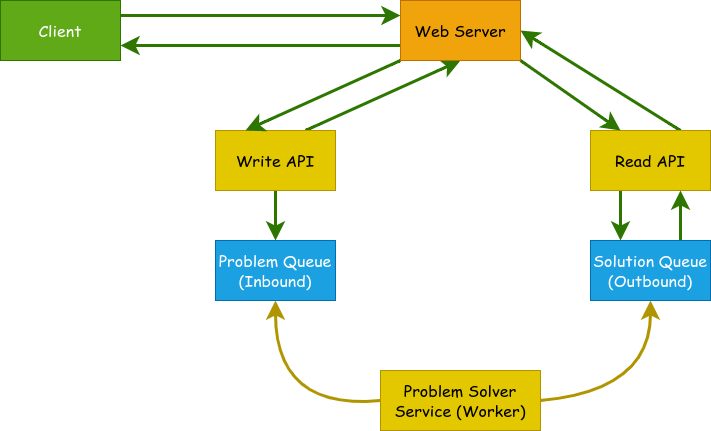

The diagram above was exported from draw.io. Its source (the exported page's mxGraphModel, read from the mxfile embedded in the PNG):
<mxGraphModel dx="1687" dy="1005" grid="1" gridSize="10" guides="1" tooltips="1" connect="1" arrows="1" fold="1" page="1" pageScale="1" pageWidth="850" pageHeight="1100" math="0" shadow="0">
  <root>
    <mxCell id="0" />
    <mxCell id="1" parent="0" />
    <mxCell id="g_th5rLGnyob4zF-T5Eh-56" style="edgeStyle=none;curved=1;rounded=0;orthogonalLoop=1;jettySize=auto;html=1;exitX=1;exitY=0.25;exitDx=0;exitDy=0;entryX=0;entryY=0.25;entryDx=0;entryDy=0;fontSize=12;startSize=8;endSize=10;strokeWidth=3;fillColor=#60a917;strokeColor=#2D7600;" edge="1" parent="1" source="g_th5rLGnyob4zF-T5Eh-1" target="g_th5rLGnyob4zF-T5Eh-4">
      <mxGeometry relative="1" as="geometry" />
    </mxCell>
    <mxCell id="g_th5rLGnyob4zF-T5Eh-1" value="Client" style="rounded=0;whiteSpace=wrap;html=1;fontSize=16;fillColor=#60a917;strokeColor=#2D7600;fillStyle=auto;fontFamily=Comic Sans MS;fontColor=#ffffff;" vertex="1" parent="1">
      <mxGeometry x="90" y="50" width="120" height="60" as="geometry" />
    </mxCell>
    <mxCell id="g_th5rLGnyob4zF-T5Eh-25" style="edgeStyle=none;curved=1;rounded=0;orthogonalLoop=1;jettySize=auto;html=1;exitX=0.5;exitY=1;exitDx=0;exitDy=0;entryX=0.5;entryY=0;entryDx=0;entryDy=0;fontSize=12;startSize=8;endSize=10;fillColor=#60a917;strokeColor=#2D7600;strokeWidth=3;" edge="1" parent="1" source="g_th5rLGnyob4zF-T5Eh-2" target="g_th5rLGnyob4zF-T5Eh-12">
      <mxGeometry relative="1" as="geometry" />
    </mxCell>
    <mxCell id="g_th5rLGnyob4zF-T5Eh-58" style="edgeStyle=none;curved=1;rounded=0;orthogonalLoop=1;jettySize=auto;html=1;exitX=0.75;exitY=0;exitDx=0;exitDy=0;entryX=0.5;entryY=1;entryDx=0;entryDy=0;fontSize=12;startSize=8;endSize=10;strokeWidth=3;fillColor=#60a917;strokeColor=#2D7600;" edge="1" parent="1" source="g_th5rLGnyob4zF-T5Eh-2" target="g_th5rLGnyob4zF-T5Eh-4">
      <mxGeometry relative="1" as="geometry" />
    </mxCell>
    <mxCell id="g_th5rLGnyob4zF-T5Eh-2" value="Write API" style="rounded=0;whiteSpace=wrap;html=1;fontSize=16;fontFamily=Comic Sans MS;fillColor=#e3c800;fontColor=#000000;strokeColor=#B09500;" vertex="1" parent="1">
      <mxGeometry x="305" y="180" width="120" height="60" as="geometry" />
    </mxCell>
    <mxCell id="g_th5rLGnyob4zF-T5Eh-60" style="edgeStyle=none;curved=1;rounded=0;orthogonalLoop=1;jettySize=auto;html=1;exitX=0.75;exitY=0;exitDx=0;exitDy=0;entryX=1;entryY=0.5;entryDx=0;entryDy=0;fontSize=12;startSize=8;endSize=10;fillColor=#60a917;strokeColor=#2D7600;strokeWidth=3;" edge="1" parent="1" source="g_th5rLGnyob4zF-T5Eh-3" target="g_th5rLGnyob4zF-T5Eh-4">
      <mxGeometry relative="1" as="geometry" />
    </mxCell>
    <mxCell id="g_th5rLGnyob4zF-T5Eh-61" style="edgeStyle=none;curved=1;rounded=0;orthogonalLoop=1;jettySize=auto;html=1;exitX=0.25;exitY=1;exitDx=0;exitDy=0;entryX=0.25;entryY=0;entryDx=0;entryDy=0;fontSize=12;startSize=8;endSize=10;fillColor=#60a917;strokeColor=#2D7600;strokeWidth=3;" edge="1" parent="1" source="g_th5rLGnyob4zF-T5Eh-3" target="g_th5rLGnyob4zF-T5Eh-13">
      <mxGeometry relative="1" as="geometry" />
    </mxCell>
    <mxCell id="g_th5rLGnyob4zF-T5Eh-3" value="Read API" style="rounded=0;whiteSpace=wrap;html=1;fontSize=16;fontFamily=Comic Sans MS;fillColor=#e3c800;fontColor=#000000;strokeColor=#B09500;" vertex="1" parent="1">
      <mxGeometry x="680" y="180" width="120" height="60" as="geometry" />
    </mxCell>
    <mxCell id="g_th5rLGnyob4zF-T5Eh-48" style="edgeStyle=none;curved=1;rounded=0;orthogonalLoop=1;jettySize=auto;html=1;exitX=0;exitY=1;exitDx=0;exitDy=0;entryX=0.25;entryY=0;entryDx=0;entryDy=0;fontSize=12;startSize=8;endSize=10;fillColor=#60a917;strokeColor=#2D7600;strokeWidth=3;" edge="1" parent="1" source="g_th5rLGnyob4zF-T5Eh-4" target="g_th5rLGnyob4zF-T5Eh-2">
      <mxGeometry relative="1" as="geometry" />
    </mxCell>
    <mxCell id="g_th5rLGnyob4zF-T5Eh-52" style="edgeStyle=none;curved=1;rounded=0;orthogonalLoop=1;jettySize=auto;html=1;exitX=1;exitY=1;exitDx=0;exitDy=0;entryX=0.25;entryY=0;entryDx=0;entryDy=0;fontSize=12;startSize=8;endSize=10;fillColor=#60a917;strokeColor=#2D7600;strokeWidth=3;" edge="1" parent="1" source="g_th5rLGnyob4zF-T5Eh-4" target="g_th5rLGnyob4zF-T5Eh-3">
      <mxGeometry relative="1" as="geometry" />
    </mxCell>
    <mxCell id="g_th5rLGnyob4zF-T5Eh-57" style="edgeStyle=none;curved=1;rounded=0;orthogonalLoop=1;jettySize=auto;html=1;exitX=0;exitY=0.75;exitDx=0;exitDy=0;entryX=1;entryY=0.75;entryDx=0;entryDy=0;fontSize=12;startSize=8;endSize=10;fillColor=#60a917;strokeColor=#2D7600;strokeWidth=3;" edge="1" parent="1" source="g_th5rLGnyob4zF-T5Eh-4" target="g_th5rLGnyob4zF-T5Eh-1">
      <mxGeometry relative="1" as="geometry" />
    </mxCell>
    <mxCell id="g_th5rLGnyob4zF-T5Eh-4" value="Web Server" style="rounded=0;whiteSpace=wrap;html=1;fontSize=16;fontFamily=Comic Sans MS;fillColor=#f0a30a;strokeColor=#BD7000;fontColor=#000000;" vertex="1" parent="1">
      <mxGeometry x="490" y="50" width="120" height="60" as="geometry" />
    </mxCell>
    <mxCell id="g_th5rLGnyob4zF-T5Eh-12" value="Problem Queue (Inbound)" style="rounded=0;whiteSpace=wrap;html=1;fontSize=16;fontFamily=Comic Sans MS;fillColor=#1ba1e2;fontColor=#ffffff;strokeColor=#006EAF;" vertex="1" parent="1">
      <mxGeometry x="305" y="290" width="120" height="60" as="geometry" />
    </mxCell>
    <mxCell id="g_th5rLGnyob4zF-T5Eh-62" style="edgeStyle=none;curved=1;rounded=0;orthogonalLoop=1;jettySize=auto;html=1;exitX=0.75;exitY=0;exitDx=0;exitDy=0;entryX=0.75;entryY=1;entryDx=0;entryDy=0;fontSize=12;startSize=8;endSize=10;fillColor=#60a917;strokeColor=#2D7600;strokeWidth=3;" edge="1" parent="1" source="g_th5rLGnyob4zF-T5Eh-13" target="g_th5rLGnyob4zF-T5Eh-3">
      <mxGeometry relative="1" as="geometry" />
    </mxCell>
    <mxCell id="g_th5rLGnyob4zF-T5Eh-13" value="Solution Queue (Outbound)" style="rounded=0;whiteSpace=wrap;html=1;fontSize=16;fontFamily=Comic Sans MS;fillColor=#1ba1e2;fontColor=#ffffff;strokeColor=#006EAF;" vertex="1" parent="1">
      <mxGeometry x="680" y="290" width="120" height="60" as="geometry" />
    </mxCell>
    <mxCell id="g_th5rLGnyob4zF-T5Eh-29" style="edgeStyle=none;curved=1;rounded=0;orthogonalLoop=1;jettySize=auto;html=1;exitX=0;exitY=0.5;exitDx=0;exitDy=0;entryX=0.5;entryY=1;entryDx=0;entryDy=0;fontSize=12;startSize=8;endSize=10;fillColor=#e3c800;strokeColor=#B09500;strokeWidth=3;" edge="1" parent="1" source="g_th5rLGnyob4zF-T5Eh-14" target="g_th5rLGnyob4zF-T5Eh-12">
      <mxGeometry relative="1" as="geometry">
        <Array as="points">
          <mxPoint x="365" y="460" />
        </Array>
      </mxGeometry>
    </mxCell>
    <mxCell id="g_th5rLGnyob4zF-T5Eh-30" style="edgeStyle=none;curved=1;rounded=0;orthogonalLoop=1;jettySize=auto;html=1;exitX=1;exitY=0.5;exitDx=0;exitDy=0;entryX=0.5;entryY=1;entryDx=0;entryDy=0;fontSize=12;startSize=8;endSize=10;fillColor=#e3c800;strokeColor=#B09500;strokeWidth=3;" edge="1" parent="1" source="g_th5rLGnyob4zF-T5Eh-14" target="g_th5rLGnyob4zF-T5Eh-13">
      <mxGeometry relative="1" as="geometry">
        <Array as="points">
          <mxPoint x="740" y="440" />
        </Array>
      </mxGeometry>
    </mxCell>
    <mxCell id="g_th5rLGnyob4zF-T5Eh-14" value="Problem Solver Service (Worker)" style="rounded=0;whiteSpace=wrap;html=1;fontSize=16;fontFamily=Comic Sans MS;fillColor=#e3c800;fontColor=#000000;strokeColor=#B09500;" vertex="1" parent="1">
      <mxGeometry x="470" y="420" width="160" height="60" as="geometry" />
    </mxCell>
  </root>
</mxGraphModel>